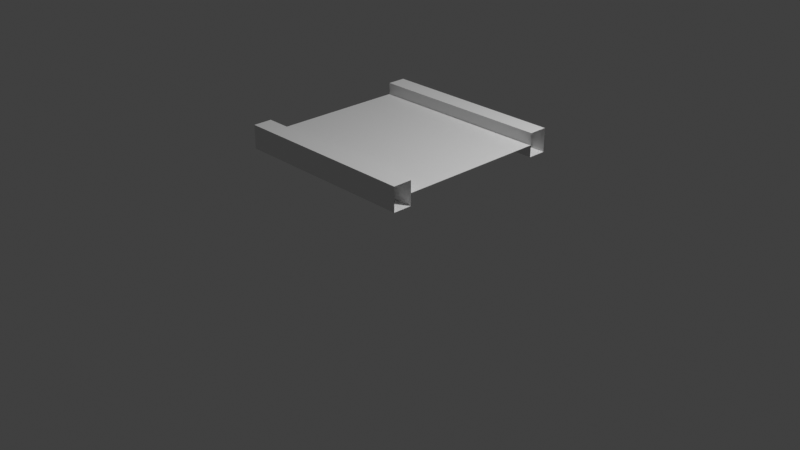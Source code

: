# Source: multidecor_window_segment_5.blend  (saved by Blender 3.0.42; exported with 4.5.12 LTS)
import bpy
from mathutils import Matrix  # noqa: F401  (used for matrix-valued properties, if any)

bpy.ops.wm.read_factory_settings(use_empty=True)
scene = bpy.context.scene
scene.name = 'Scene'

# ---- collections
col_collection = bpy.data.collections.new('Collection'); scene.collection.children.link(col_collection)

# ---- materials (node trees are filled in below, after node groups)
mat_material = bpy.data.materials.new('Material')
mat_material.alpha_threshold = 0.0
mat_material.use_transparent_shadow = False
mat_material.line_color = (0.0, 0.0, 0.0, 1.0)
mat_material_001 = bpy.data.materials.new('Material.001')
mat_material_001.use_transparent_shadow = False

# ---- material node trees
mat_material.use_nodes = True; mat_material.node_tree.nodes.clear()
_N = mat_material.node_tree.nodes; _L = mat_material.node_tree.links
n0 = _N.new('ShaderNodeOutputMaterial'); n0.name = 'Material Output'; n0.location = (300, 300)
n1 = _N.new('ShaderNodeBsdfPrincipled'); n1.name = 'Principled BSDF'; n1.location = (10, 300)
n1.distribution = 'GGX'
n1.subsurface_method = 'RANDOM_WALK_SKIN'
n1.inputs[2].default_value = 0.4
n1.inputs[3].default_value = 1.45
n1.inputs[27].default_value = (0.0, 0.0, 0.0, 1.0)
n1.inputs[28].default_value = 1.0
_L.new(n1.outputs[0], n0.inputs[0])
n0.is_active_output = True
mat_material_001.use_nodes = True; mat_material_001.node_tree.nodes.clear()
_N = mat_material_001.node_tree.nodes; _L = mat_material_001.node_tree.links
n0 = _N.new('ShaderNodeBsdfPrincipled'); n0.name = 'Principled BSDF'; n0.location = (10, 300)
n0.distribution = 'GGX'
n0.subsurface_method = 'RANDOM_WALK_SKIN'
n0.inputs[3].default_value = 1.45
n0.inputs[27].default_value = (0.0, 0.0, 0.0, 1.0)
n0.inputs[28].default_value = 1.0
n1 = _N.new('ShaderNodeOutputMaterial'); n1.name = 'Material Output'; n1.location = (300, 300)
_L.new(n0.outputs[0], n1.inputs[0])
n1.is_active_output = True

# ---- world
world_world = bpy.data.worlds.new('World'); scene.world = world_world
world_world.use_nodes = True; world_world.node_tree.nodes.clear()
_N = world_world.node_tree.nodes; _L = world_world.node_tree.links
n0 = _N.new('ShaderNodeOutputWorld'); n0.name = 'World Output'; n0.location = (300, 300)
n1 = _N.new('ShaderNodeBackground'); n1.name = 'Background'; n1.location = (10, 300)
n1.inputs[0].default_value = (0.05088, 0.05088, 0.05088, 1.0)
_L.new(n1.outputs[0], n0.inputs[0])
n0.is_active_output = True
world_world.color = (0.05088, 0.05088, 0.05088)
world_world.use_sun_shadow = False
world_world.sun_shadow_jitter_overblur = 0.0

# ---- cameras
cam_camera = bpy.data.cameras.new('Camera')
cam_camera.clip_end = 100.0
cam_camera.ortho_scale = 7.314

# ---- lights
light_light = bpy.data.lights.new('Light', 'POINT')
light_light.transmission_factor = 0.0
light_light.energy = 1000.0
light_light.shadow_soft_size = 0.1
light_light.shadow_maximum_resolution = 0.006
light_light.use_absolute_resolution = True

# ---- meshes
me_cube = bpy.data.meshes.new('Cube')
me_cube.from_pydata([(1.0, -1.0, 1.0), (1.0, 1.0, 1.0), (1.0, -1.0, 0.75), (1.0, 1.0, 0.75), (-1.0, -1.0, 1.0), (-1.0, 1.0, 1.0), (-1.0, -1.0, 0.75), (-1.0, 1.0, 0.75), (1.0, -0.8, 1.0), (1.0, 0.8, 1.0), (1.0, -0.8, 0.75), (1.0, 0.8, 0.75), (-1.0, -0.8, 1.0), (-1.0, 0.8, 1.0), (-1.0, -0.8, 0.75), (-1.0, 0.8, 0.75), (-1.0, 0.8, 0.875), (1.0, -0.8, 0.875), (-1.0, -0.8, 0.875), (1.0, 0.8, 0.875)], [], [(0, 4, 6, 2), (5, 1, 3, 7), (17, 18, 14, 10), (16, 19, 11, 15), (6, 14, 10, 2), (3, 11, 15, 7), (0, 8, 12, 4), (5, 13, 9, 1), (13, 9, 19, 16), (8, 12, 18, 17), (19, 17, 18, 16)])
me_cube.polygons.foreach_set('material_index', [0, 0, 0, 0, 0, 0, 0, 0, 0, 0, 1])
_uv = me_cube.uv_layers.new(name='UVMap')
_uv.uv.foreach_set('vector', [1.189, 0.6895, 1.189, 9.257e-05, 1.103, 9.268e-05, 1.103, 0.6895, 0.6895, -0.1895, 9.251e-05, -0.1895, 9.251e-05, -0.1033, 0.6895, -0.1033, 0.3881, 0.6895, 0.3881, 9.251e-05, 0.4312, 9.248e-05, 0.4312, 0.6895, 0.6895, 0.6119, 9.263e-05, 0.6119, 9.257e-05, 0.5688, 0.6895, 0.5688, 0.8017, 9.249e-05, 0.7328, 9.251e-05, 0.7328, 0.6895, 0.8017, 0.6895, 9.253e-05, 0.1983, 9.255e-05, 0.2672, 0.6895, 0.2672, 0.6895, 0.1983, 0.8879, 0.6895, 0.9568, 0.6895, 0.9568, 9.255e-05, 0.8879, 9.251e-05, 0.6895, 0.1121, 0.6895, 0.04318, 9.255e-05, 0.04318, 9.253e-05, 0.1121, 0.6895, 0.3448, 9.286e-05, 0.3448, 9.289e-05, 0.3017, 0.6895, 0.3017, 0.6552, 0.6895, 0.6552, 9.286e-05, 0.6983, 9.283e-05, 0.6983, 0.6895, 0.9999, 8.943e-05, 0.9999, 0.7999, 8.943e-05, 0.7999, 8.952e-05, 8.949e-05])
me_cube.materials.append(mat_material)
me_cube.materials.append(mat_material_001)
me_cube.use_remesh_preserve_volume = False
me_cube.use_remesh_preserve_attributes = False
me_cube.use_mirror_vertex_groups = False
me_cube.update()

# ---- objects
ob_cube = bpy.data.objects.new('Cube', me_cube)
ob_light = bpy.data.objects.new('Light', light_light)
ob_camera = bpy.data.objects.new('Camera', cam_camera)

# ---- transforms, parenting, visibility, modifiers, constraints
ob_cube.location = (0.0, 0.0, 0.0)
ob_cube.lock_rotations_4d = False
ob_cube.empty_display_type = 'ARROWS'
ob_cube.lineart.crease_threshold = 0.0
ob_light.location = (4.076, 1.005, 5.904)
ob_light.rotation_euler = (0.6503, 0.05522, 1.866)
ob_light.lock_rotations_4d = False
ob_light.empty_display_type = 'ARROWS'
ob_light.color = (0.0, 0.0, 0.0, 0.0)
ob_light.lineart.crease_threshold = 0.0
ob_camera.location = (7.359, -6.926, 4.958)
ob_camera.rotation_euler = (1.109, 0.0, 0.8149)
ob_camera.lock_rotations_4d = False
ob_camera.empty_display_type = 'ARROWS'
ob_camera.color = (0.0, 0.0, 0.0, 0.0)
ob_camera.display_type = 'WIRE'
ob_camera.lineart.crease_threshold = 0.0

# ---- collection membership
col_collection.objects.link(ob_cube)
col_collection.objects.link(ob_light)
col_collection.objects.link(ob_camera)

# ---- scene / render settings (as saved in the file)
scene.camera = ob_camera
scene.frame_start = 1; scene.frame_end = 250; scene.frame_set(1)
scene.render.engine = 'BLENDER_EEVEE_NEXT'
scene.cycles.sampling_pattern = 'TABULATED_SOBOL'
scene.cycles.use_light_tree = False
scene.view_settings.view_transform = 'Standard'
bpy.context.view_layer.update()
